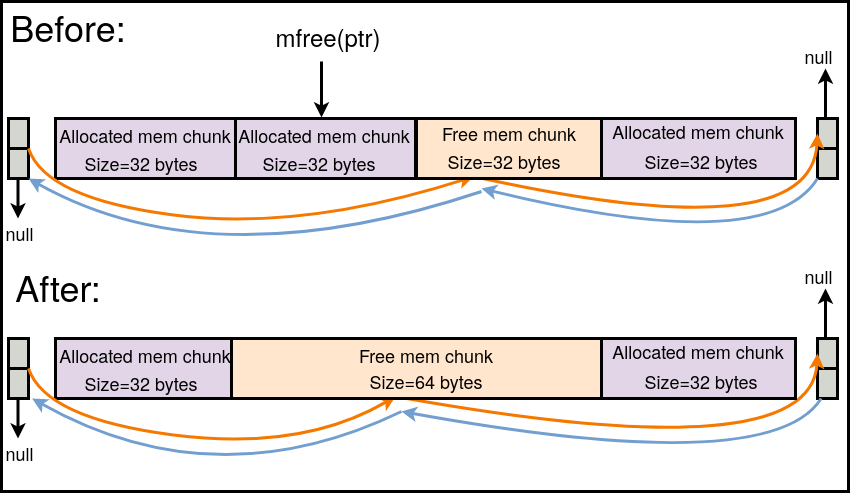

The diagram above was exported from draw.io. Its source (the exported page's mxGraphModel, read from the mxfile embedded in the PNG):
<mxGraphModel dx="2217" dy="751" grid="1" gridSize="10" guides="1" tooltips="1" connect="1" arrows="1" fold="1" page="1" pageScale="1" pageWidth="850" pageHeight="1100" math="0" shadow="0">
  <root>
    <mxCell id="0" />
    <mxCell id="1" parent="0" />
    <mxCell id="Dw3qF6tHwgRVVZFkppPR-358" value="" style="rounded=0;whiteSpace=wrap;html=1;strokeWidth=3;fillColor=none;" vertex="1" parent="1">
      <mxGeometry y="180" width="847" height="490" as="geometry" />
    </mxCell>
    <mxCell id="Dw3qF6tHwgRVVZFkppPR-285" value="&lt;font style=&quot;font-size: 36px;&quot;&gt;Before:&lt;/font&gt;" style="text;html=1;strokeColor=none;fillColor=none;align=center;verticalAlign=middle;whiteSpace=wrap;rounded=0;" vertex="1" parent="1">
      <mxGeometry x="37" y="190" width="60" height="30" as="geometry" />
    </mxCell>
    <mxCell id="Dw3qF6tHwgRVVZFkppPR-329" value="" style="rounded=0;whiteSpace=wrap;html=1;strokeWidth=3;" vertex="1" parent="1">
      <mxGeometry x="64" y="297" width="730" height="60" as="geometry" />
    </mxCell>
    <mxCell id="Dw3qF6tHwgRVVZFkppPR-330" value="" style="rounded=0;whiteSpace=wrap;html=1;strokeWidth=3;fillColor=#e1d5e7;strokeColor=default;" vertex="1" parent="1">
      <mxGeometry x="54" y="297" width="180" height="60" as="geometry" />
    </mxCell>
    <mxCell id="Dw3qF6tHwgRVVZFkppPR-331" value="&lt;div&gt;&lt;font style=&quot;font-size: 18px;&quot;&gt;Allocated mem chunk&lt;/font&gt;&lt;/div&gt;" style="text;html=1;strokeColor=none;fillColor=none;align=center;verticalAlign=middle;whiteSpace=wrap;rounded=0;" vertex="1" parent="1">
      <mxGeometry x="39" y="299" width="210" height="30" as="geometry" />
    </mxCell>
    <mxCell id="Dw3qF6tHwgRVVZFkppPR-332" value="&lt;font style=&quot;font-size: 18px;&quot;&gt;Size=32 bytes&lt;br&gt;&lt;/font&gt;" style="text;html=1;strokeColor=none;fillColor=none;align=center;verticalAlign=middle;whiteSpace=wrap;rounded=0;" vertex="1" parent="1">
      <mxGeometry x="76" y="327" width="128" height="30" as="geometry" />
    </mxCell>
    <mxCell id="Dw3qF6tHwgRVVZFkppPR-333" value="" style="rounded=0;whiteSpace=wrap;html=1;strokeWidth=3;fillColor=#d3d7cf;" vertex="1" parent="1">
      <mxGeometry x="7" y="297" width="20" height="60" as="geometry" />
    </mxCell>
    <mxCell id="Dw3qF6tHwgRVVZFkppPR-334" value="" style="endArrow=none;html=1;rounded=0;strokeWidth=3;entryX=1;entryY=0.5;entryDx=0;entryDy=0;" edge="1" parent="1" target="Dw3qF6tHwgRVVZFkppPR-333">
      <mxGeometry width="50" height="50" relative="1" as="geometry">
        <mxPoint x="7" y="327" as="sourcePoint" />
        <mxPoint x="57" y="277" as="targetPoint" />
      </mxGeometry>
    </mxCell>
    <mxCell id="Dw3qF6tHwgRVVZFkppPR-335" value="" style="rounded=0;whiteSpace=wrap;html=1;strokeWidth=3;fillColor=#d3d7cf;" vertex="1" parent="1">
      <mxGeometry x="816" y="297" width="20" height="60" as="geometry" />
    </mxCell>
    <mxCell id="Dw3qF6tHwgRVVZFkppPR-336" value="" style="endArrow=none;html=1;rounded=0;strokeWidth=3;entryX=1;entryY=0.5;entryDx=0;entryDy=0;" edge="1" parent="1" target="Dw3qF6tHwgRVVZFkppPR-335">
      <mxGeometry width="50" height="50" relative="1" as="geometry">
        <mxPoint x="816" y="327" as="sourcePoint" />
        <mxPoint x="866" y="277" as="targetPoint" />
      </mxGeometry>
    </mxCell>
    <mxCell id="Dw3qF6tHwgRVVZFkppPR-337" value="" style="endArrow=classic;html=1;rounded=0;strokeWidth=3;" edge="1" parent="1">
      <mxGeometry width="50" height="50" relative="1" as="geometry">
        <mxPoint x="16.5" y="357" as="sourcePoint" />
        <mxPoint x="16.5" y="397" as="targetPoint" />
      </mxGeometry>
    </mxCell>
    <mxCell id="Dw3qF6tHwgRVVZFkppPR-338" value="&lt;font style=&quot;font-size: 18px;&quot;&gt;null&lt;br&gt;&lt;/font&gt;" style="text;html=1;strokeColor=none;fillColor=none;align=center;verticalAlign=middle;whiteSpace=wrap;rounded=0;" vertex="1" parent="1">
      <mxGeometry y="397" width="37" height="30" as="geometry" />
    </mxCell>
    <mxCell id="Dw3qF6tHwgRVVZFkppPR-339" value="" style="curved=1;endArrow=classic;html=1;rounded=0;strokeWidth=3;exitX=1;exitY=0.5;exitDx=0;exitDy=0;strokeColor=#f57900;entryX=0.25;entryY=1;entryDx=0;entryDy=0;" edge="1" parent="1" source="Dw3qF6tHwgRVVZFkppPR-333" target="Dw3qF6tHwgRVVZFkppPR-349">
      <mxGeometry width="50" height="50" relative="1" as="geometry">
        <mxPoint x="426.5" y="390" as="sourcePoint" />
        <mxPoint x="687" y="367" as="targetPoint" />
        <Array as="points">
          <mxPoint x="44" y="377" />
          <mxPoint x="300" y="410" />
        </Array>
      </mxGeometry>
    </mxCell>
    <mxCell id="Dw3qF6tHwgRVVZFkppPR-340" value="" style="curved=1;endArrow=classic;html=1;rounded=0;strokeWidth=3;entryX=0;entryY=0.25;entryDx=0;entryDy=0;strokeColor=#f57900;exitX=0.25;exitY=1;exitDx=0;exitDy=0;" edge="1" parent="1" source="Dw3qF6tHwgRVVZFkppPR-349" target="Dw3qF6tHwgRVVZFkppPR-335">
      <mxGeometry width="50" height="50" relative="1" as="geometry">
        <mxPoint x="697" y="367" as="sourcePoint" />
        <mxPoint x="1185.75" y="357" as="targetPoint" />
        <Array as="points">
          <mxPoint x="810" y="430" />
        </Array>
      </mxGeometry>
    </mxCell>
    <mxCell id="Dw3qF6tHwgRVVZFkppPR-341" value="" style="endArrow=classic;html=1;rounded=0;strokeWidth=3;" edge="1" parent="1">
      <mxGeometry width="50" height="50" relative="1" as="geometry">
        <mxPoint x="824" y="297" as="sourcePoint" />
        <mxPoint x="824" y="247" as="targetPoint" />
      </mxGeometry>
    </mxCell>
    <mxCell id="Dw3qF6tHwgRVVZFkppPR-342" value="" style="curved=1;endArrow=classic;html=1;rounded=0;exitX=0.5;exitY=1;exitDx=0;exitDy=0;strokeWidth=3;strokeColor=#729fcf;" edge="1" parent="1">
      <mxGeometry width="50" height="50" relative="1" as="geometry">
        <mxPoint x="816" y="357" as="sourcePoint" />
        <mxPoint x="480" y="367" as="targetPoint" />
        <Array as="points">
          <mxPoint x="766" y="437" />
        </Array>
      </mxGeometry>
    </mxCell>
    <mxCell id="Dw3qF6tHwgRVVZFkppPR-344" value="" style="rounded=0;whiteSpace=wrap;html=1;strokeWidth=3;fillColor=#e1d5e7;" vertex="1" parent="1">
      <mxGeometry x="234" y="297" width="180" height="60" as="geometry" />
    </mxCell>
    <mxCell id="Dw3qF6tHwgRVVZFkppPR-345" value="&lt;font style=&quot;font-size: 18px;&quot;&gt;Size=32 bytes&lt;br&gt;&lt;/font&gt;" style="text;html=1;strokeColor=none;fillColor=none;align=center;verticalAlign=middle;whiteSpace=wrap;rounded=0;" vertex="1" parent="1">
      <mxGeometry x="256" y="327" width="124" height="30" as="geometry" />
    </mxCell>
    <mxCell id="Dw3qF6tHwgRVVZFkppPR-346" value="&lt;font style=&quot;font-size: 18px;&quot;&gt;Allocated mem chunk&lt;/font&gt;" style="text;html=1;strokeColor=none;fillColor=none;align=center;verticalAlign=middle;whiteSpace=wrap;rounded=0;" vertex="1" parent="1">
      <mxGeometry x="217.5" y="301" width="209.5" height="26" as="geometry" />
    </mxCell>
    <mxCell id="Dw3qF6tHwgRVVZFkppPR-347" value="" style="rounded=0;whiteSpace=wrap;html=1;strokeWidth=3;fillColor=#ffe6cc;strokeColor=default;" vertex="1" parent="1">
      <mxGeometry x="415" y="297" width="185" height="60" as="geometry" />
    </mxCell>
    <mxCell id="Dw3qF6tHwgRVVZFkppPR-348" value="" style="rounded=0;whiteSpace=wrap;html=1;strokeWidth=3;fillColor=#e1d5e7;strokeColor=default;" vertex="1" parent="1">
      <mxGeometry x="600" y="297" width="194" height="60" as="geometry" />
    </mxCell>
    <mxCell id="Dw3qF6tHwgRVVZFkppPR-349" value="&lt;font style=&quot;font-size: 18px;&quot;&gt;Size=32 bytes&lt;br&gt;&lt;/font&gt;" style="text;html=1;strokeColor=none;fillColor=none;align=center;verticalAlign=middle;whiteSpace=wrap;rounded=0;" vertex="1" parent="1">
      <mxGeometry x="441.25" y="325" width="124" height="30" as="geometry" />
    </mxCell>
    <mxCell id="Dw3qF6tHwgRVVZFkppPR-350" value="&lt;font style=&quot;font-size: 18px;&quot;&gt;Free mem chunk&lt;/font&gt;" style="text;html=1;strokeColor=none;fillColor=none;align=center;verticalAlign=middle;whiteSpace=wrap;rounded=0;" vertex="1" parent="1">
      <mxGeometry x="402.75" y="299" width="209.5" height="26" as="geometry" />
    </mxCell>
    <mxCell id="Dw3qF6tHwgRVVZFkppPR-351" value="&lt;font style=&quot;font-size: 18px;&quot;&gt;Allocated mem chunk&lt;/font&gt;" style="text;html=1;strokeColor=none;fillColor=none;align=center;verticalAlign=middle;whiteSpace=wrap;rounded=0;" vertex="1" parent="1">
      <mxGeometry x="608" y="295" width="178" height="30" as="geometry" />
    </mxCell>
    <mxCell id="Dw3qF6tHwgRVVZFkppPR-352" value="&lt;font style=&quot;font-size: 18px;&quot;&gt;Size=32 bytes&lt;br&gt;&lt;/font&gt;" style="text;html=1;strokeColor=none;fillColor=none;align=center;verticalAlign=middle;whiteSpace=wrap;rounded=0;" vertex="1" parent="1">
      <mxGeometry x="627" y="325" width="146" height="30" as="geometry" />
    </mxCell>
    <mxCell id="Dw3qF6tHwgRVVZFkppPR-353" value="&lt;font style=&quot;font-size: 24px;&quot;&gt;mfree(ptr)&lt;/font&gt;" style="text;html=1;strokeColor=none;fillColor=none;align=center;verticalAlign=middle;whiteSpace=wrap;rounded=0;" vertex="1" parent="1">
      <mxGeometry x="297" y="200" width="60" height="30" as="geometry" />
    </mxCell>
    <mxCell id="Dw3qF6tHwgRVVZFkppPR-354" value="" style="endArrow=classic;html=1;rounded=0;strokeWidth=3;" edge="1" parent="1">
      <mxGeometry width="50" height="50" relative="1" as="geometry">
        <mxPoint x="320" y="240" as="sourcePoint" />
        <mxPoint x="320" y="296" as="targetPoint" />
      </mxGeometry>
    </mxCell>
    <mxCell id="Dw3qF6tHwgRVVZFkppPR-360" value="" style="curved=1;endArrow=classic;html=1;rounded=0;strokeWidth=3;strokeColor=#729fcf;entryX=1;entryY=1;entryDx=0;entryDy=0;" edge="1" parent="1" target="Dw3qF6tHwgRVVZFkppPR-333">
      <mxGeometry width="50" height="50" relative="1" as="geometry">
        <mxPoint x="480" y="370" as="sourcePoint" />
        <mxPoint x="54" y="377.5" as="targetPoint" />
        <Array as="points">
          <mxPoint x="210" y="460" />
        </Array>
      </mxGeometry>
    </mxCell>
    <mxCell id="Dw3qF6tHwgRVVZFkppPR-363" value="" style="rounded=0;whiteSpace=wrap;html=1;strokeWidth=3;" vertex="1" parent="1">
      <mxGeometry x="64" y="517" width="730" height="60" as="geometry" />
    </mxCell>
    <mxCell id="Dw3qF6tHwgRVVZFkppPR-364" value="" style="rounded=0;whiteSpace=wrap;html=1;strokeWidth=3;fillColor=#e1d5e7;strokeColor=default;" vertex="1" parent="1">
      <mxGeometry x="54" y="517" width="180" height="60" as="geometry" />
    </mxCell>
    <mxCell id="Dw3qF6tHwgRVVZFkppPR-365" value="&lt;div&gt;&lt;font style=&quot;font-size: 18px;&quot;&gt;Allocated mem chunk&lt;/font&gt;&lt;/div&gt;" style="text;html=1;strokeColor=none;fillColor=none;align=center;verticalAlign=middle;whiteSpace=wrap;rounded=0;" vertex="1" parent="1">
      <mxGeometry x="39" y="519" width="210" height="30" as="geometry" />
    </mxCell>
    <mxCell id="Dw3qF6tHwgRVVZFkppPR-366" value="&lt;font style=&quot;font-size: 18px;&quot;&gt;Size=32 bytes&lt;br&gt;&lt;/font&gt;" style="text;html=1;strokeColor=none;fillColor=none;align=center;verticalAlign=middle;whiteSpace=wrap;rounded=0;" vertex="1" parent="1">
      <mxGeometry x="76" y="547" width="128" height="30" as="geometry" />
    </mxCell>
    <mxCell id="Dw3qF6tHwgRVVZFkppPR-367" value="" style="rounded=0;whiteSpace=wrap;html=1;strokeWidth=3;fillColor=#d3d7cf;" vertex="1" parent="1">
      <mxGeometry x="7" y="517" width="20" height="60" as="geometry" />
    </mxCell>
    <mxCell id="Dw3qF6tHwgRVVZFkppPR-368" value="" style="endArrow=none;html=1;rounded=0;strokeWidth=3;entryX=1;entryY=0.5;entryDx=0;entryDy=0;" edge="1" parent="1" target="Dw3qF6tHwgRVVZFkppPR-367">
      <mxGeometry width="50" height="50" relative="1" as="geometry">
        <mxPoint x="7" y="547" as="sourcePoint" />
        <mxPoint x="57" y="497" as="targetPoint" />
      </mxGeometry>
    </mxCell>
    <mxCell id="Dw3qF6tHwgRVVZFkppPR-369" value="" style="rounded=0;whiteSpace=wrap;html=1;strokeWidth=3;fillColor=#d3d7cf;" vertex="1" parent="1">
      <mxGeometry x="816" y="517" width="20" height="60" as="geometry" />
    </mxCell>
    <mxCell id="Dw3qF6tHwgRVVZFkppPR-370" value="" style="endArrow=none;html=1;rounded=0;strokeWidth=3;entryX=1;entryY=0.5;entryDx=0;entryDy=0;" edge="1" parent="1" target="Dw3qF6tHwgRVVZFkppPR-369">
      <mxGeometry width="50" height="50" relative="1" as="geometry">
        <mxPoint x="816" y="547" as="sourcePoint" />
        <mxPoint x="866" y="497" as="targetPoint" />
      </mxGeometry>
    </mxCell>
    <mxCell id="Dw3qF6tHwgRVVZFkppPR-371" value="" style="endArrow=classic;html=1;rounded=0;strokeWidth=3;" edge="1" parent="1">
      <mxGeometry width="50" height="50" relative="1" as="geometry">
        <mxPoint x="16.5" y="577" as="sourcePoint" />
        <mxPoint x="16.5" y="617" as="targetPoint" />
      </mxGeometry>
    </mxCell>
    <mxCell id="Dw3qF6tHwgRVVZFkppPR-372" value="&lt;font style=&quot;font-size: 18px;&quot;&gt;null&lt;br&gt;&lt;/font&gt;" style="text;html=1;strokeColor=none;fillColor=none;align=center;verticalAlign=middle;whiteSpace=wrap;rounded=0;" vertex="1" parent="1">
      <mxGeometry y="617" width="37" height="30" as="geometry" />
    </mxCell>
    <mxCell id="Dw3qF6tHwgRVVZFkppPR-373" value="" style="curved=1;endArrow=classic;html=1;rounded=0;strokeWidth=3;exitX=1;exitY=0.5;exitDx=0;exitDy=0;strokeColor=#f57900;entryX=0.25;entryY=1;entryDx=0;entryDy=0;" edge="1" parent="1" source="Dw3qF6tHwgRVVZFkppPR-367" target="Dw3qF6tHwgRVVZFkppPR-381">
      <mxGeometry width="50" height="50" relative="1" as="geometry">
        <mxPoint x="426.5" y="610" as="sourcePoint" />
        <mxPoint x="687" y="587" as="targetPoint" />
        <Array as="points">
          <mxPoint x="44" y="597" />
          <mxPoint x="300" y="630" />
        </Array>
      </mxGeometry>
    </mxCell>
    <mxCell id="Dw3qF6tHwgRVVZFkppPR-374" value="" style="curved=1;endArrow=classic;html=1;rounded=0;strokeWidth=3;entryX=0;entryY=0.25;entryDx=0;entryDy=0;strokeColor=#f57900;exitX=0.25;exitY=1;exitDx=0;exitDy=0;" edge="1" parent="1" source="Dw3qF6tHwgRVVZFkppPR-381" target="Dw3qF6tHwgRVVZFkppPR-369">
      <mxGeometry width="50" height="50" relative="1" as="geometry">
        <mxPoint x="697" y="587" as="sourcePoint" />
        <mxPoint x="1185.75" y="577" as="targetPoint" />
        <Array as="points">
          <mxPoint x="810" y="650" />
        </Array>
      </mxGeometry>
    </mxCell>
    <mxCell id="Dw3qF6tHwgRVVZFkppPR-375" value="" style="endArrow=classic;html=1;rounded=0;strokeWidth=3;" edge="1" parent="1">
      <mxGeometry width="50" height="50" relative="1" as="geometry">
        <mxPoint x="824" y="517" as="sourcePoint" />
        <mxPoint x="824" y="467" as="targetPoint" />
      </mxGeometry>
    </mxCell>
    <mxCell id="Dw3qF6tHwgRVVZFkppPR-376" value="" style="rounded=0;whiteSpace=wrap;html=1;strokeWidth=3;fillColor=#e1d5e7;" vertex="1" parent="1">
      <mxGeometry x="234" y="517" width="180" height="60" as="geometry" />
    </mxCell>
    <mxCell id="Dw3qF6tHwgRVVZFkppPR-379" value="" style="rounded=0;whiteSpace=wrap;html=1;strokeWidth=3;fillColor=#ffe6cc;strokeColor=default;" vertex="1" parent="1">
      <mxGeometry x="230" y="517" width="370" height="60" as="geometry" />
    </mxCell>
    <mxCell id="Dw3qF6tHwgRVVZFkppPR-380" value="" style="rounded=0;whiteSpace=wrap;html=1;strokeWidth=3;fillColor=#e1d5e7;strokeColor=default;" vertex="1" parent="1">
      <mxGeometry x="600" y="517" width="194" height="60" as="geometry" />
    </mxCell>
    <mxCell id="Dw3qF6tHwgRVVZFkppPR-381" value="&lt;font style=&quot;font-size: 18px;&quot;&gt;Size=64 bytes&lt;br&gt;&lt;/font&gt;" style="text;html=1;strokeColor=none;fillColor=none;align=center;verticalAlign=middle;whiteSpace=wrap;rounded=0;" vertex="1" parent="1">
      <mxGeometry x="363" y="545" width="124" height="30" as="geometry" />
    </mxCell>
    <mxCell id="Dw3qF6tHwgRVVZFkppPR-382" value="&lt;font style=&quot;font-size: 18px;&quot;&gt;Free mem chunk&lt;/font&gt;" style="text;html=1;strokeColor=none;fillColor=none;align=center;verticalAlign=middle;whiteSpace=wrap;rounded=0;" vertex="1" parent="1">
      <mxGeometry x="334" y="521" width="182.25" height="26" as="geometry" />
    </mxCell>
    <mxCell id="Dw3qF6tHwgRVVZFkppPR-383" value="&lt;font style=&quot;font-size: 18px;&quot;&gt;Allocated mem chunk&lt;/font&gt;" style="text;html=1;strokeColor=none;fillColor=none;align=center;verticalAlign=middle;whiteSpace=wrap;rounded=0;" vertex="1" parent="1">
      <mxGeometry x="608" y="515" width="178" height="30" as="geometry" />
    </mxCell>
    <mxCell id="Dw3qF6tHwgRVVZFkppPR-384" value="&lt;font style=&quot;font-size: 18px;&quot;&gt;Size=32 bytes&lt;br&gt;&lt;/font&gt;" style="text;html=1;strokeColor=none;fillColor=none;align=center;verticalAlign=middle;whiteSpace=wrap;rounded=0;" vertex="1" parent="1">
      <mxGeometry x="627" y="545" width="146" height="30" as="geometry" />
    </mxCell>
    <mxCell id="Dw3qF6tHwgRVVZFkppPR-385" value="&lt;font style=&quot;font-size: 36px;&quot;&gt;After:&lt;/font&gt;" style="text;html=1;strokeColor=none;fillColor=none;align=center;verticalAlign=middle;whiteSpace=wrap;rounded=0;" vertex="1" parent="1">
      <mxGeometry x="27" y="450" width="60" height="30" as="geometry" />
    </mxCell>
    <mxCell id="Dw3qF6tHwgRVVZFkppPR-387" value="" style="curved=1;endArrow=classic;html=1;rounded=0;exitX=0.5;exitY=1;exitDx=0;exitDy=0;strokeWidth=3;strokeColor=#729fcf;" edge="1" parent="1">
      <mxGeometry width="50" height="50" relative="1" as="geometry">
        <mxPoint x="819.63" y="577" as="sourcePoint" />
        <mxPoint x="400" y="590" as="targetPoint" />
        <Array as="points">
          <mxPoint x="769.63" y="657" />
        </Array>
      </mxGeometry>
    </mxCell>
    <mxCell id="Dw3qF6tHwgRVVZFkppPR-388" value="" style="curved=1;endArrow=classic;html=1;rounded=0;strokeWidth=3;strokeColor=#729fcf;entryX=1;entryY=1;entryDx=0;entryDy=0;" edge="1" parent="1">
      <mxGeometry width="50" height="50" relative="1" as="geometry">
        <mxPoint x="400" y="590" as="sourcePoint" />
        <mxPoint x="30.63" y="577" as="targetPoint" />
        <Array as="points">
          <mxPoint x="213.63" y="680" />
        </Array>
      </mxGeometry>
    </mxCell>
    <mxCell id="Dw3qF6tHwgRVVZFkppPR-389" value="&lt;font style=&quot;font-size: 18px;&quot;&gt;null&lt;br&gt;&lt;/font&gt;" style="text;html=1;strokeColor=none;fillColor=none;align=center;verticalAlign=middle;whiteSpace=wrap;rounded=0;" vertex="1" parent="1">
      <mxGeometry x="799" y="440" width="37" height="30" as="geometry" />
    </mxCell>
    <mxCell id="Dw3qF6tHwgRVVZFkppPR-390" value="&lt;font style=&quot;font-size: 18px;&quot;&gt;null&lt;br&gt;&lt;/font&gt;" style="text;html=1;strokeColor=none;fillColor=none;align=center;verticalAlign=middle;whiteSpace=wrap;rounded=0;" vertex="1" parent="1">
      <mxGeometry x="799" y="220" width="37" height="30" as="geometry" />
    </mxCell>
  </root>
</mxGraphModel>